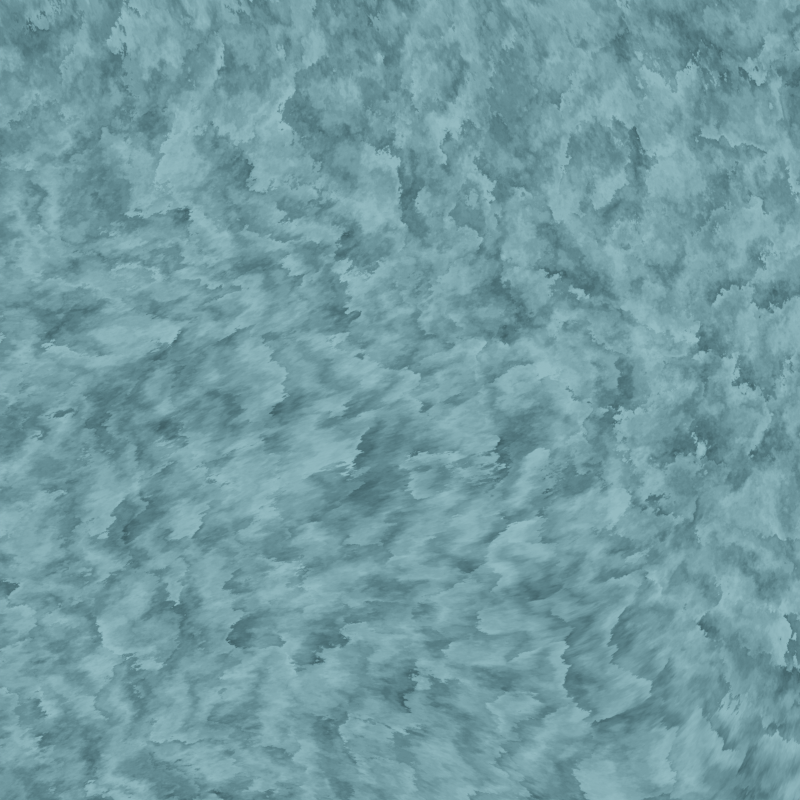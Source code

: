 # Source: backgrounds.blend  (saved by Blender 2.90.8; exported with 4.5.12 LTS)
import bpy
from mathutils import Matrix  # noqa: F401  (used for matrix-valued properties, if any)

bpy.ops.wm.read_factory_settings(use_empty=True)
scene = bpy.context.scene
scene.name = 'Scene'

# ---- collections
col_collection = bpy.data.collections.new('Collection'); scene.collection.children.link(col_collection)

# ---- images (referenced by path relative to the original .blend; pixels are not part of the script)
import os
ASSET_DIR = os.environ.get("B2B_ASSET_DIR", "")  # directory of the original .blend (textures are referenced by path, not embedded)
HERE = os.path.dirname(os.path.abspath(__file__))  # packed textures are extracted next to this script under _unpacked/

def load_image(name, relpath, width, height, colorspace="sRGB"):
    """Load a texture the original file referenced (path relative to the .blend, or extracted next to this script)."""
    p = next((c for c in (os.path.join(HERE, relpath), os.path.join(ASSET_DIR, relpath)) if relpath and os.path.exists(c)), "")
    if p:
        img = bpy.data.images.load(p, check_existing=True)
        img.name = name
    else:  # same state as the original file: an image datablock whose file is absent (Cycles renders it pink)
        img = bpy.data.images.new(name, width, height)
        img.source = "FILE"
        img.filepath = "//" + (relpath or name)
    img.colorspace_settings.name = colorspace
    return img
img_lines = load_image('lines', '', 2500, 2500, 'sRGB')

# ---- materials (node trees are filled in below, after node groups)
mat_material_001 = bpy.data.materials.new('Material.001')
mat_material_001.use_transparent_shadow = False
mat_material_002 = bpy.data.materials.new('Material.002')
mat_material_002.use_transparent_shadow = False

# ---- material node trees
mat_material_001.use_nodes = True; mat_material_001.node_tree.nodes.clear()
_N = mat_material_001.node_tree.nodes; _L = mat_material_001.node_tree.links
n0 = _N.new('ShaderNodeRGBCurve'); n0.name = 'RGB Curves'; n0.location = (109, 235)
_c = n0.mapping.curves[0]
while len(_c.points) > 2: _c.points.remove(_c.points[-1])
_c.points[0].location = (0.0, 0.0); _c.points[0].handle_type = 'AUTO'
_c.points[1].location = (0.6558, 0.415); _c.points[1].handle_type = 'AUTO'
_p = _c.points.new(1.0, 1.0); _p.handle_type = 'AUTO'
_c = n0.mapping.curves[1]
while len(_c.points) > 2: _c.points.remove(_c.points[-1])
_c.points[0].location = (0.0, 0.0); _c.points[0].handle_type = 'AUTO'
_c.points[1].location = (0.73913, 0.23); _c.points[1].handle_type = 'AUTO'
_p = _c.points.new(1.0, 0.765); _p.handle_type = 'AUTO'
_c = n0.mapping.curves[2]
while len(_c.points) > 2: _c.points.remove(_c.points[-1])
_c.points[0].location = (0.0, 0.0); _c.points[0].handle_type = 'AUTO'
_c.points[1].location = (0.26087, 0.77); _c.points[1].handle_type = 'AUTO'
_p = _c.points.new(1.0, 1.0); _p.handle_type = 'AUTO'
_c = n0.mapping.curves[3]
while len(_c.points) > 2: _c.points.remove(_c.points[-1])
_c.points[0].location = (0.0, 0.0); _c.points[0].handle_type = 'AUTO'
_c.points[1].location = (0.36232, 0.165); _c.points[1].handle_type = 'AUTO'
_p = _c.points.new(0.6413, 0.855); _p.handle_type = 'AUTO'
_p = _c.points.new(1.0, 1.0); _p.handle_type = 'AUTO'
n0.mapping.update()
n1 = _N.new('ShaderNodeTexNoise'); n1.name = 'Noise Texture'; n1.location = (-58, 235)
n1.inputs[2].default_value = 1.1
n1.inputs[3].default_value = 3.0
n1.inputs[4].default_value = 0.0
n1.inputs[8].default_value = 1.6
n2 = _N.new('ShaderNodeVectorMath'); n2.name = 'Vector Math.001'; n2.location = (-231, 237)
n2.operation = 'MULTIPLY'
n2.inputs[1].default_value = (45.4, 1.2, 1.0)
n3 = _N.new('ShaderNodeTexNoise'); n3.name = 'Noise Texture.002'; n3.location = (-631, 78)
n3.noise_dimensions = '2D'
n3.inputs[2].default_value = 1.2
n3.inputs[3].default_value = 0.0
n3.inputs[4].default_value = 0.84
n4 = _N.new('ShaderNodeVectorMath'); n4.name = 'Vector Math'; n4.location = (-432, 230)
n5 = _N.new('ShaderNodeNewGeometry'); n5.name = 'Geometry'; n5.location = (-1008, 369)
n6 = _N.new('ShaderNodeVectorMath'); n6.name = 'Vector Math.002'; n6.location = (-814, 101)
n6.inputs[1].default_value = (1.93, 0.965, 0.0)
n7 = _N.new('ShaderNodeOutputMaterial'); n7.name = 'Material Output'; n7.location = (719, 300)
n8 = _N.new('ShaderNodeBsdfPrincipled'); n8.name = 'Principled BSDF'; n8.location = (429, 300)
n8.distribution = 'GGX'
n8.subsurface_method = 'BURLEY'
n8.inputs[2].default_value = 1.0
n8.inputs[3].default_value = 1.45
n8.inputs[13].default_value = 0.0
n8.inputs[20].default_value = 0.0
n8.inputs[27].default_value = (0.0, 0.0, 0.0, 1.0)
n8.inputs[28].default_value = 1.0
n9 = _N.new('ShaderNodeTexImage'); n9.name = 'Image Texture'; n9.location = (750, 134)
n9.image = img_lines
_L.new(n8.outputs[0], n7.inputs[0])
_L.new(n5.outputs[0], n4.inputs[0])
_L.new(n3.outputs[1], n4.inputs[1])
_L.new(n1.outputs[1], n0.inputs[1])
_L.new(n0.outputs[0], n8.inputs[0])
_L.new(n2.outputs[0], n1.inputs[0])
_L.new(n4.outputs[0], n2.inputs[0])
_L.new(n6.outputs[0], n3.inputs[0])
_L.new(n5.outputs[0], n6.inputs[0])
n7.is_active_output = True
mat_material_002.use_nodes = True; mat_material_002.node_tree.nodes.clear()
_N = mat_material_002.node_tree.nodes; _L = mat_material_002.node_tree.links
n0 = _N.new('ShaderNodeTexVoronoi'); n0.name = 'Voronoi Texture'; n0.location = (-692, 58)
n0.inputs[2].default_value = 6.2
n0.inputs[8].default_value = 0.7733
n1 = _N.new('ShaderNodeTexNoise'); n1.name = 'Noise Texture'; n1.location = (-530, -95)
n1.inputs[2].default_value = 4.8
n1.inputs[3].default_value = 1.192e-07
n1.inputs[4].default_value = 0.0
n2 = _N.new('ShaderNodeVectorMath'); n2.name = 'Vector Math'; n2.location = (-413, 55)
n2.operation = 'SUBTRACT'
n3 = _N.new('ShaderNodeMath'); n3.name = 'Math'; n3.location = (-362, -94)
n3.operation = 'MULTIPLY_ADD'
n3.inputs[1].default_value = 18.3
n3.inputs[2].default_value = 0.0
n4 = _N.new('ShaderNodeVectorRotate'); n4.name = 'Vector Rotate'; n4.location = (-187, 57)
n5 = _N.new('ShaderNodeOutputMaterial'); n5.name = 'Material Output'; n5.location = (1302, 287)
n6 = _N.new('ShaderNodeBsdfPrincipled'); n6.name = 'Principled BSDF'; n6.location = (1012, 287)
n6.distribution = 'GGX'
n6.subsurface_method = 'BURLEY'
n6.inputs[2].default_value = 1.0
n6.inputs[3].default_value = 1.45
n6.inputs[13].default_value = 0.0
n6.inputs[20].default_value = 0.0
n6.inputs[27].default_value = (0.0, 0.0, 0.0, 1.0)
n6.inputs[28].default_value = 1.0
n7 = _N.new('ShaderNodeTexNoise'); n7.name = 'Noise Texture.001'; n7.location = (-12, -87)
n7.inputs[2].default_value = 12.0
n7.inputs[3].default_value = 11.6
n7.inputs[4].default_value = 0.5133
n8 = _N.new('ShaderNodeVectorMath'); n8.name = 'Vector Math.001'; n8.location = (174, 24)
n9 = _N.new('ShaderNodeVectorMath'); n9.name = 'Vector Math.002'; n9.location = (-887, 169)
n10 = _N.new('ShaderNodeNewGeometry'); n10.name = 'Geometry'; n10.location = (-1267, 261)
n11 = _N.new('ShaderNodeTexNoise'); n11.name = 'Noise Texture.002'; n11.location = (-1088, 107)
n11.inputs[2].default_value = 0.4
n11.inputs[3].default_value = 15.3
n11.inputs[4].default_value = 0.7067
n11.inputs[8].default_value = 1.0
n12 = _N.new('ShaderNodeTexGradient'); n12.name = 'Gradient Texture'; n12.location = (393, 21)
n12.gradient_type = 'QUADRATIC'
n13 = _N.new('ShaderNodeMath'); n13.name = 'Math.001'; n13.location = (572, 95)
n13.operation = 'MULTIPLY_ADD'
n13.inputs[1].default_value = 1.9
n13.inputs[2].default_value = 0.0
n14 = _N.new('ShaderNodeMix'); n14.name = 'Mix'; n14.location = (792, 176)
n14.data_type = 'RGBA'
n14.inputs[6].default_value = (0.02494, 0.0515, 0.05586, 1.0)
n14.inputs[7].default_value = (0.3831, 0.8611, 1.0, 1.0)
_L.new(n6.outputs[0], n5.inputs[0])
_L.new(n0.outputs[2], n2.inputs[1])
_L.new(n2.outputs[0], n4.inputs[0])
_L.new(n1.outputs[0], n3.inputs[0])
_L.new(n0.outputs[2], n1.inputs[0])
_L.new(n3.outputs[0], n4.inputs[3])
_L.new(n12.outputs[0], n13.inputs[0])
_L.new(n4.outputs[0], n8.inputs[0])
_L.new(n8.outputs[0], n12.inputs[0])
_L.new(n4.outputs[0], n7.inputs[0])
_L.new(n7.outputs[1], n8.inputs[1])
_L.new(n9.outputs[0], n2.inputs[0])
_L.new(n10.outputs[0], n9.inputs[0])
_L.new(n9.outputs[0], n0.inputs[0])
_L.new(n10.outputs[0], n11.inputs[0])
_L.new(n11.outputs[1], n9.inputs[1])
_L.new(n14.outputs[2], n6.inputs[0])
_L.new(n13.outputs[0], n14.inputs[0])
n5.is_active_output = True

# ---- world
world_world = bpy.data.worlds.new('World'); scene.world = world_world
world_world.use_nodes = True; world_world.node_tree.nodes.clear()
_N = world_world.node_tree.nodes; _L = world_world.node_tree.links
n0 = _N.new('ShaderNodeOutputWorld'); n0.name = 'World Output'; n0.location = (300, 300)
n1 = _N.new('ShaderNodeBackground'); n1.name = 'Background'; n1.location = (10, 300)
n1.inputs[0].default_value = (0.05088, 0.05088, 0.05088, 1.0)
_L.new(n1.outputs[0], n0.inputs[0])
n0.is_active_output = True
world_world.color = (0.05088, 0.05088, 0.05088)
world_world.use_sun_shadow = False
world_world.sun_shadow_jitter_overblur = 0.0

# ---- cameras
cam_camera = bpy.data.cameras.new('Camera')
cam_camera.clip_end = 100.0
cam_camera.lens = 135.0
cam_camera.ortho_scale = 7.314

# ---- lights
light_light = bpy.data.lights.new('Light', 'POINT')
light_light.transmission_factor = 0.0
light_light.energy = 1307.0
light_light.shadow_soft_size = 0.1
light_light.shadow_maximum_resolution = 0.006
light_light.use_absolute_resolution = True

# ---- meshes
me_plane = bpy.data.meshes.new('Plane')
me_plane.from_pydata([(-1.0, -1.0, 0.0), (1.0, -1.0, 0.0), (-1.0, 1.0, 0.0), (1.0, 1.0, 0.0)], [], [(0, 1, 3, 2)])
_uv = me_plane.uv_layers.new(name='UVMap')
_uv.uv.foreach_set('vector', [0.0, 0.0, 1.0, 0.0, 1.0, 1.0, 0.0, 1.0])
me_plane.materials.append(mat_material_001)
me_plane.use_remesh_fix_poles = True
me_plane.use_remesh_preserve_attributes = False
me_plane.use_mirror_vertex_groups = False
me_plane.update()
me_plane_001 = bpy.data.meshes.new('Plane.001')
me_plane_001.from_pydata([(-1.0, -1.0, 0.0), (1.0, -1.0, 0.0), (-1.0, 1.0, 0.0), (1.0, 1.0, 0.0)], [], [(0, 1, 3, 2)])
_uv = me_plane_001.uv_layers.new(name='UVMap')
_uv.uv.foreach_set('vector', [0.0, 0.0, 1.0, 0.0, 1.0, 1.0, 0.0, 1.0])
me_plane_001.materials.append(mat_material_002)
me_plane_001.use_remesh_fix_poles = True
me_plane_001.use_remesh_preserve_attributes = False
me_plane_001.use_mirror_vertex_groups = False
me_plane_001.update()

# ---- objects
ob_light = bpy.data.objects.new('Light', light_light)
ob_camera = bpy.data.objects.new('Camera', cam_camera)
ob_plane = bpy.data.objects.new('Plane', me_plane)
ob_plane_001 = bpy.data.objects.new('Plane.001', me_plane_001)

# ---- transforms, parenting, visibility, modifiers, constraints
ob_light.location = (-0.1945, 0.1129, 6.961)
ob_light.rotation_euler = (0.6503, 0.05522, 1.866)
ob_light.lock_rotations_4d = False
ob_light.empty_display_type = 'ARROWS'
ob_light.color = (0.0, 0.0, 0.0, 0.0)
ob_light.lineart.crease_threshold = 0.0
ob_camera.location = (0.0, 0.0, 7.395)
ob_camera.rotation_euler = (0.0, -0.0, 1.571)
ob_camera.lock_rotations_4d = False
ob_camera.empty_display_type = 'ARROWS'
ob_camera.color = (0.0, 0.0, 0.0, 0.0)
ob_camera.display_type = 'WIRE'
ob_camera.lineart.crease_threshold = 0.0
ob_plane.location = (0.0, 3.0, 0.0)
ob_plane.lineart.crease_threshold = 0.0
ob_plane_001.location = (0.0, 0.0, 0.0)
ob_plane_001.lineart.crease_threshold = 0.0

# ---- collection membership
col_collection.objects.link(ob_light)
col_collection.objects.link(ob_camera)
col_collection.objects.link(ob_plane)
col_collection.objects.link(ob_plane_001)

# ---- scene / render settings (as saved in the file)
scene.camera = ob_camera
scene.frame_start = 1; scene.frame_end = 250; scene.frame_set(193)
scene.render.engine = 'BLENDER_EEVEE_NEXT'
scene.render.resolution_x = 2500
scene.render.resolution_y = 2500
scene.cycles.use_denoising = False
scene.cycles.samples = 128
scene.cycles.sampling_pattern = 'TABULATED_SOBOL'
scene.cycles.use_adaptive_sampling = False
scene.cycles.use_light_tree = False
scene.cycles.bake_type = 'DIFFUSE'
scene.view_settings.view_transform = 'Filmic'
bpy.context.view_layer.update()

